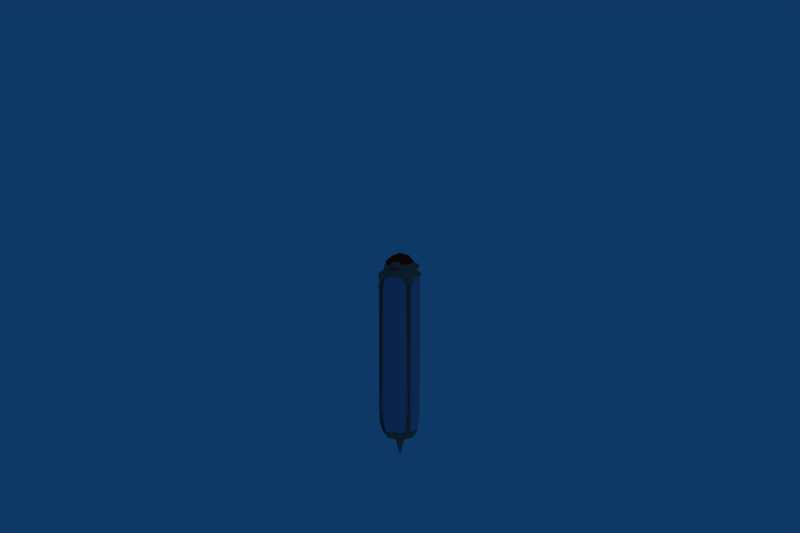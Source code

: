 # Source: bottle2.blend  (saved by Blender 2.48.1; exported with 4.5.12 LTS)
import bpy
from mathutils import Matrix  # noqa: F401  (used for matrix-valued properties, if any)

bpy.ops.wm.read_factory_settings(use_empty=True)
scene = bpy.context.scene
scene.name = 'Scene'

# ---- collections
col_collection_1 = bpy.data.collections.new('Collection 1'); scene.collection.children.link(col_collection_1)

# ---- materials (node trees are filled in below, after node groups)
mat_material_003 = bpy.data.materials.new('Material.003')
mat_material_003.alpha_threshold = 0.0
mat_material_003.diffuse_color = (0.8649, 0.8264, 0.1593, 1.0)
mat_material_003.roughness = 0.5
mat_material_003.specular_intensity = 0.1814
mat_material_003.line_color = (0.0, 0.0, 0.0, 1.0)
mat_material_005 = bpy.data.materials.new('Material.005')
mat_material_005.alpha_threshold = 0.0
mat_material_005.diffuse_color = (0.6888, 0.08428, 0.08428, 1.0)
mat_material_005.roughness = 0.5
mat_material_005.specular_intensity = 1.195
mat_material_005.line_color = (0.0, 0.0, 0.0, 1.0)
mat_material_004 = bpy.data.materials.new('Material.004')
mat_material_004.alpha_threshold = 0.0
mat_material_004.diffuse_color = (0.6954, 0.4852, 0.3839, 1.0)
mat_material_004.roughness = 0.5
mat_material_004.specular_intensity = 0.0
mat_material_004.line_color = (0.0, 0.0, 0.0, 1.0)
mat_material_001 = bpy.data.materials.new('Material.001')
mat_material_001.alpha_threshold = 0.0
mat_material_001.diffuse_color = (0.6578, 0.6196, 0.7351, 1.0)
mat_material_001.roughness = 0.5
mat_material_001.specular_intensity = 0.1814
mat_material_001.line_color = (0.0, 0.0, 0.0, 0.4459)

# ---- material node trees

# ---- world
world_world = bpy.data.worlds.new('World'); scene.world = world_world
world_world.color = (0.05656, 0.2208, 0.4)
world_world.use_sun_shadow = False
world_world.sun_shadow_jitter_overblur = 0.0
world_world.cycles.sampling_method = 'MANUAL'
world_world.cycles.sample_map_resolution = 256

# ---- cameras
cam_camera_002 = bpy.data.cameras.new('Camera.002')
cam_camera_002.passepartout_alpha = 0.2
cam_camera_002.clip_end = 100.0
cam_camera_002.lens = 35.0
cam_camera_002.ortho_scale = 7.314
cam_camera_002.show_limits = True
cam_camera_002.show_passepartout = False
cam_camera_002.show_safe_areas = True
cam_camera_002.dof.focus_distance = 0.0
cam_camera_002.dof.aperture_fstop = 128.0
cam_camera_001 = bpy.data.cameras.new('Camera.001')
cam_camera_001.passepartout_alpha = 0.2
cam_camera_001.clip_start = 12.0
cam_camera_001.clip_end = 100.0
cam_camera_001.lens = 35.0
cam_camera_001.ortho_scale = 7.314
cam_camera_001.show_limits = True
cam_camera_001.show_passepartout = False
cam_camera_001.show_safe_areas = True
cam_camera_001.dof.focus_distance = 0.0
cam_camera_001.dof.aperture_fstop = 128.0
cam_camera = bpy.data.cameras.new('Camera')
cam_camera.passepartout_alpha = 0.2
cam_camera.clip_end = 12.0
cam_camera.lens = 35.0
cam_camera.ortho_scale = 7.314
cam_camera.show_limits = True
cam_camera.show_passepartout = False
cam_camera.show_safe_areas = True
cam_camera.dof.focus_distance = 0.0
cam_camera.dof.aperture_fstop = 128.0

# ---- lights
light_spot_002 = bpy.data.lights.new('Spot.002', 'POINT')
light_spot_002.transmission_factor = 0.0
light_spot_002.cutoff_distance = 30.0
light_spot_002.use_shadow = False
light_spot_002.energy = 76.2
light_spot_002.shadow_buffer_clip_start = 1.001
light_spot_002.shadow_soft_size = 1.0
light_spot_002.shadow_maximum_resolution = 0.006
light_spot_002.use_absolute_resolution = True
light_spot_002.cycles.use_multiple_importance_sampling = False
light_spot_001 = bpy.data.lights.new('Spot.001', 'POINT')
light_spot_001.transmission_factor = 0.0
light_spot_001.cutoff_distance = 30.0
light_spot_001.use_shadow = False
light_spot_001.energy = 76.2
light_spot_001.shadow_buffer_clip_start = 1.001
light_spot_001.shadow_soft_size = 1.0
light_spot_001.shadow_maximum_resolution = 0.006
light_spot_001.use_absolute_resolution = True
light_spot_001.cycles.use_multiple_importance_sampling = False
light_spot = bpy.data.lights.new('Spot', 'POINT')
light_spot.transmission_factor = 0.0
light_spot.cutoff_distance = 30.0
light_spot.energy = 100.0
light_spot.shadow_buffer_clip_start = 1.001
light_spot.shadow_soft_size = 1.0
light_spot.shadow_maximum_resolution = 0.006
light_spot.use_absolute_resolution = True
light_spot.cycles.use_multiple_importance_sampling = False

# ---- meshes
me_cylinder_003 = bpy.data.meshes.new('Cylinder.003')
me_cylinder_003.from_pydata([(0.1936, 0.1936, -1.036), (0.2277, 0.1521, -1.036), (0.253, 0.1048, -1.036), (0.2686, 0.05342, -1.036), (0.2738, -3.811e-07, -1.036), (0.2686, -0.05342, -1.036), (0.253, -0.1048, -1.036), (0.2277, -0.1521, -1.036), (0.1936, -0.1936, -1.036), (0.1521, -0.2277, -1.036), (0.1048, -0.253, -1.036), (0.05342, -0.2686, -1.036), (-4.35e-07, -0.2738, -1.036), (-0.05342, -0.2686, -1.036), (-0.1048, -0.253, -1.036), (-0.1521, -0.2277, -1.036), (-0.1936, -0.1936, -1.036), (-0.2277, -0.1521, -1.036), (-0.253, -0.1048, -1.036), (-0.2686, -0.05342, -1.036), (-0.2738, -1.374e-07, -1.036), (-0.2686, 0.05342, -1.036), (-0.253, 0.1048, -1.036), (-0.2277, 0.1521, -1.036), (-0.1936, 0.1936, -1.036), (-0.1521, 0.2277, -1.036), (-0.1048, 0.253, -1.036), (-0.05342, 0.2686, -1.036), (9.384e-08, 0.2738, -1.036), (0.05342, 0.2686, -1.036), (0.1048, 0.253, -1.036), (0.1521, 0.2277, -1.036), (0.1936, 0.1936, 1.096), (0.2277, 0.1521, 1.096), (0.253, 0.1048, 1.096), (0.2686, 0.05342, 1.096), (0.2738, -1.017e-06, 1.096), (0.2686, -0.05342, 1.096), (0.253, -0.1048, 1.096), (0.2277, -0.1521, 1.096), (0.1936, -0.1936, 1.096), (0.1521, -0.2277, 1.096), (0.1048, -0.253, 1.096), (0.05342, -0.2686, 1.096), (-9.114e-08, -0.2738, 1.096), (-0.05342, -0.2686, 1.096), (-0.1048, -0.253, 1.096), (-0.1521, -0.2277, 1.096), (-0.1936, -0.1936, 1.096), (-0.2277, -0.1521, 1.096), (-0.253, -0.1048, 1.096), (-0.2686, -0.05342, 1.096), (-0.2738, -1.526e-06, 1.096), (-0.2686, 0.05342, 1.096), (-0.253, 0.1048, 1.096), (-0.2277, 0.1521, 1.096), (-0.1936, 0.1936, 1.096), (-0.1521, 0.2277, 1.096), (-0.1048, 0.253, 1.096), (-0.05343, 0.2686, 1.096), (-2.339e-06, 0.2738, 1.096), (0.05342, 0.2686, 1.096), (0.1048, 0.253, 1.096), (0.1521, 0.2277, 1.096), (0.1409, 0.2109, -1.188), (0.09709, 0.2344, -1.188), (0.04949, 0.2488, -1.188), (6.65e-08, 0.2537, -1.188), (-0.04949, 0.2488, -1.188), (-0.09709, 0.2344, -1.188), (-0.1409, 0.2109, -1.188), (-0.1794, 0.1794, -1.188), (-0.2109, 0.1409, -1.188), (-0.2344, 0.09709, -1.188), (-0.2488, 0.04949, -1.188), (-0.2537, -1.514e-07, -1.188), (-0.2488, -0.04949, -1.188), (-0.2344, -0.09709, -1.188), (-0.2109, -0.1409, -1.188), (-0.1794, -0.1794, -1.188), (-0.1409, -0.2109, -1.188), (-0.09709, -0.2344, -1.188), (-0.04949, -0.2488, -1.188), (-4.234e-07, -0.2537, -1.188), (0.04949, -0.2488, -1.188), (0.09709, -0.2344, -1.188), (0.1409, -0.2109, -1.188), (0.1794, -0.1794, -1.188), (0.2109, -0.1409, -1.188), (0.2344, -0.09709, -1.188), (0.2488, -0.04949, -1.188), (0.2537, -3.772e-07, -1.188), (0.2488, 0.04949, -1.188), (0.2344, 0.09709, -1.188), (0.2109, 0.1409, -1.188), (0.1794, 0.1794, -1.188), (0.115, 0.115, -1.342), (0.1352, 0.09036, -1.342), (0.1503, 0.06224, -1.342), (0.1595, 0.03173, -1.342), (0.1627, -3.613e-07, -1.342), (0.1595, -0.03173, -1.342), (0.1503, -0.06224, -1.342), (0.1352, -0.09036, -1.342), (0.115, -0.115, -1.342), (0.09036, -0.1352, -1.342), (0.06224, -0.1503, -1.342), (0.03173, -0.1595, -1.342), (-3.697e-07, -0.1627, -1.342), (-0.03173, -0.1595, -1.342), (-0.06224, -0.1503, -1.342), (-0.09036, -0.1352, -1.342), (-0.115, -0.115, -1.342), (-0.1352, -0.09036, -1.342), (-0.1503, -0.06224, -1.342), (-0.1595, -0.03173, -1.342), (-0.1627, -2.165e-07, -1.342), (-0.1595, 0.03173, -1.342), (-0.1503, 0.06224, -1.342), (-0.1352, 0.09036, -1.342), (-0.115, 0.115, -1.342), (-0.09036, 0.1352, -1.342), (-0.06224, 0.1503, -1.342), (-0.03173, 0.1595, -1.342), (-5.555e-08, 0.1627, -1.342), (0.03173, 0.1595, -1.342), (0.06224, 0.1503, -1.342), (0.09036, 0.1352, -1.342), (-2.788e-07, -3.485e-07, -1.376), (0.03012, 0.04507, -1.376), (0.02075, 0.05008, -1.376), (0.01058, 0.05317, -1.376), (-1.917e-07, 0.05421, -1.376), (-0.01058, 0.05317, -1.376), (-0.02075, 0.05008, -1.376), (-0.03012, 0.04507, -1.376), (-0.03833, 0.03833, -1.376), (-0.04507, 0.03012, -1.376), (-0.05008, 0.02074, -1.376), (-0.05317, 0.01058, -1.376), (-0.05421, -2.962e-07, -1.376), (-0.05317, -0.01058, -1.376), (-0.05008, -0.02075, -1.376), (-0.04507, -0.03012, -1.376), (-0.03833, -0.03833, -1.376), (-0.03012, -0.04507, -1.376), (-0.02075, -0.05008, -1.376), (-0.01058, -0.05317, -1.376), (-2.964e-07, -0.05421, -1.376), (0.01058, -0.05317, -1.376), (0.02074, -0.05008, -1.376), (0.03012, -0.04507, -1.376), (0.03833, -0.03833, -1.376), (0.04507, -0.03012, -1.376), (0.05008, -0.02075, -1.376), (0.05317, -0.01058, -1.376), (0.05421, -3.445e-07, -1.376), (0.05317, 0.01058, -1.376), (0.05008, 0.02074, -1.376), (0.04507, 0.03012, -1.376), (0.03833, 0.03833, -1.376), (-3.458e-07, -4.018e-07, 1.158), (0.1521, 0.2277, 1.158), (0.1048, 0.253, 1.158), (0.05342, 0.2686, 1.158), (-2.339e-06, 0.2738, 1.158), (-0.05343, 0.2686, 1.158), (-0.1048, 0.253, 1.158), (-0.1521, 0.2277, 1.158), (-0.1936, 0.1936, 1.158), (-0.2277, 0.1521, 1.158), (-0.253, 0.1048, 1.158), (-0.2686, 0.05342, 1.158), (-0.2738, -1.526e-06, 1.158), (-0.2686, -0.05342, 1.158), (-0.253, -0.1048, 1.158), (-0.2277, -0.1521, 1.158), (-0.1936, -0.1936, 1.158), (-0.1521, -0.2277, 1.158), (-0.1048, -0.253, 1.158), (-0.05342, -0.2686, 1.158), (-9.114e-08, -0.2738, 1.158), (0.05342, -0.2686, 1.158), (0.1048, -0.253, 1.158), (0.1521, -0.2277, 1.158), (0.1936, -0.1936, 1.158), (0.2277, -0.1521, 1.158), (0.253, -0.1048, 1.158), (0.2686, -0.05342, 1.158), (0.2738, -1.017e-06, 1.158), (0.2686, 0.05342, 1.158), (0.253, 0.1048, 1.158), (0.2277, 0.1521, 1.158), (0.1936, 0.1936, 1.158)], [], [(0, 32, 33, 1), (1, 33, 34, 2), (2, 34, 35, 3), (3, 35, 36, 4), (4, 36, 37, 5), (5, 37, 38, 6), (6, 38, 39, 7), (7, 39, 40, 8), (8, 40, 41, 9), (9, 41, 42, 10), (10, 42, 43, 11), (11, 43, 44, 12), (12, 44, 45, 13), (13, 45, 46, 14), (14, 46, 47, 15), (15, 47, 48, 16), (16, 48, 49, 17), (17, 49, 50, 18), (18, 50, 51, 19), (19, 51, 52, 20), (20, 52, 53, 21), (21, 53, 54, 22), (22, 54, 55, 23), (23, 55, 56, 24), (24, 56, 57, 25), (25, 57, 58, 26), (26, 58, 59, 27), (27, 59, 60, 28), (28, 60, 61, 29), (29, 61, 62, 30), (30, 62, 63, 31), (32, 0, 31, 63), (31, 0, 95, 64), (30, 31, 64, 65), (29, 30, 65, 66), (28, 29, 66, 67), (27, 28, 67, 68), (26, 27, 68, 69), (25, 26, 69, 70), (24, 25, 70, 71), (23, 24, 71, 72), (22, 23, 72, 73), (21, 22, 73, 74), (20, 21, 74, 75), (19, 20, 75, 76), (18, 19, 76, 77), (17, 18, 77, 78), (16, 17, 78, 79), (15, 16, 79, 80), (14, 15, 80, 81), (13, 14, 81, 82), (12, 13, 82, 83), (11, 12, 83, 84), (10, 11, 84, 85), (9, 10, 85, 86), (8, 9, 86, 87), (7, 8, 87, 88), (6, 7, 88, 89), (5, 6, 89, 90), (4, 5, 90, 91), (3, 4, 91, 92), (2, 3, 92, 93), (1, 2, 93, 94), (0, 1, 94, 95), (95, 94, 97, 96), (94, 93, 98, 97), (93, 92, 99, 98), (92, 91, 100, 99), (91, 90, 101, 100), (90, 89, 102, 101), (89, 88, 103, 102), (88, 87, 104, 103), (87, 86, 105, 104), (86, 85, 106, 105), (85, 84, 107, 106), (84, 83, 108, 107), (83, 82, 109, 108), (82, 81, 110, 109), (81, 80, 111, 110), (80, 79, 112, 111), (79, 78, 113, 112), (78, 77, 114, 113), (77, 76, 115, 114), (76, 75, 116, 115), (75, 74, 117, 116), (74, 73, 118, 117), (73, 72, 119, 118), (72, 71, 120, 119), (71, 70, 121, 120), (70, 69, 122, 121), (69, 68, 123, 122), (68, 67, 124, 123), (67, 66, 125, 124), (66, 65, 126, 125), (65, 64, 127, 126), (64, 95, 96, 127), (127, 96, 160, 129), (126, 127, 129, 130), (125, 126, 130, 131), (124, 125, 131, 132), (123, 124, 132, 133), (122, 123, 133, 134), (121, 122, 134, 135), (120, 121, 135, 136), (119, 120, 136, 137), (118, 119, 137, 138), (117, 118, 138, 139), (116, 117, 139, 140), (115, 116, 140, 141), (114, 115, 141, 142), (113, 114, 142, 143), (112, 113, 143, 144), (111, 112, 144, 145), (110, 111, 145, 146), (109, 110, 146, 147), (108, 109, 147, 148), (107, 108, 148, 149), (106, 107, 149, 150), (105, 106, 150, 151), (104, 105, 151, 152), (103, 104, 152, 153), (102, 103, 153, 154), (101, 102, 154, 155), (100, 101, 155, 156), (99, 100, 156, 157), (98, 99, 157, 158), (97, 98, 158, 159), (96, 97, 159, 160), (128, 160, 159), (128, 159, 158), (128, 158, 157), (128, 157, 156), (128, 156, 155), (128, 155, 154), (128, 154, 153), (128, 153, 152), (128, 152, 151), (128, 151, 150), (128, 150, 149), (128, 149, 148), (128, 148, 147), (128, 147, 146), (128, 146, 145), (128, 145, 144), (128, 144, 143), (128, 143, 142), (128, 142, 141), (128, 141, 140), (128, 140, 139), (128, 139, 138), (128, 138, 137), (128, 137, 136), (128, 136, 135), (128, 135, 134), (128, 134, 133), (128, 133, 132), (128, 132, 131), (128, 131, 130), (128, 130, 129), (129, 160, 128), (32, 63, 162, 193), (63, 62, 163, 162), (62, 61, 164, 163), (61, 60, 165, 164), (60, 59, 166, 165), (59, 58, 167, 166), (58, 57, 168, 167), (57, 56, 169, 168), (56, 55, 170, 169), (55, 54, 171, 170), (54, 53, 172, 171), (53, 52, 173, 172), (52, 51, 174, 173), (51, 50, 175, 174), (50, 49, 176, 175), (49, 48, 177, 176), (48, 47, 178, 177), (47, 46, 179, 178), (46, 45, 180, 179), (45, 44, 181, 180), (44, 43, 182, 181), (43, 42, 183, 182), (42, 41, 184, 183), (41, 40, 185, 184), (40, 39, 186, 185), (39, 38, 187, 186), (38, 37, 188, 187), (37, 36, 189, 188), (36, 35, 190, 189), (35, 34, 191, 190), (34, 33, 192, 191), (33, 32, 193, 192), (161, 192, 193), (161, 191, 192), (161, 190, 191), (161, 189, 190), (161, 188, 189), (161, 187, 188), (161, 186, 187), (161, 185, 186), (161, 184, 185), (161, 183, 184), (161, 182, 183), (161, 181, 182), (161, 180, 181), (161, 179, 180), (161, 178, 179), (161, 177, 178), (161, 176, 177), (161, 175, 176), (161, 174, 175), (161, 173, 174), (161, 172, 173), (161, 171, 172), (161, 170, 171), (161, 169, 170), (161, 168, 169), (161, 167, 168), (161, 166, 167), (161, 165, 166), (161, 164, 165), (161, 163, 164), (161, 162, 163), (161, 193, 162)])
me_cylinder_003.materials.append(mat_material_003)
me_cylinder_003.use_remesh_preserve_volume = False
me_cylinder_003.use_remesh_preserve_attributes = False
me_cylinder_003.use_mirror_vertex_groups = False
me_cylinder_003.update()
me_sphere_001 = bpy.data.meshes.new('Sphere.001')
me_sphere_001.from_pydata([(0.1767, -0.1284, 0.1325), (-0.06748, -0.2077, 0.1325), (-0.2184, 0.0, 0.1325), (-0.06748, 0.2077, 0.1325), (0.1767, 0.1284, 0.1325), (0.06913, -0.2128, 0.2966), (-0.181, -0.1315, 0.2966), (-0.181, 0.1315, 0.2966), (0.06913, 0.2128, 0.2966), (0.2237, 0.0, 0.2966), (0.0, 0.0, 0.4349), (0.06418, -0.1975, 0.1293), (0.2077, 0.0, 0.1293), (-0.168, -0.1221, 0.1293), (-0.168, 0.1221, 0.1293), (0.06418, 0.1975, 0.1293), (0.2163, 0.07028, 0.1841), (0.2163, -0.07028, 0.1841), (0.1337, -0.184, 0.1841), (0.0, -0.2274, 0.1841), (-0.1337, -0.184, 0.1841), (-0.2163, -0.07028, 0.1841), (-0.2163, 0.07028, 0.1841), (-0.1337, 0.184, 0.1841), (0.0, 0.2274, 0.1841), (0.1337, 0.184, 0.1841), (0.1721, -0.1251, 0.3162), (-0.06575, -0.2023, 0.3162), (-0.2128, 0.0, 0.3162), (-0.06575, 0.2023, 0.3162), (0.1721, 0.1251, 0.3162), (0.1315, 0.0, 0.3975), (0.04063, -0.1251, 0.3975), (-0.1064, -0.07729, 0.3975), (-0.1064, 0.07729, 0.3975), (0.04063, 0.1251, 0.3975)], [], [(17, 0, 12), (12, 16, 17), (9, 17, 16), (16, 12, 4), (19, 1, 11), (11, 18, 19), (5, 19, 18), (11, 0, 18), (21, 2, 13), (13, 20, 21), (6, 21, 20), (20, 13, 1), (23, 3, 14), (14, 22, 23), (7, 23, 22), (22, 14, 2), (25, 4, 15), (15, 24, 25), (8, 25, 24), (24, 15, 3), (26, 17, 9), (17, 26, 18), (5, 18, 26), (18, 0, 17), (27, 19, 5), (19, 27, 20), (6, 20, 27), (20, 1, 19), (28, 21, 6), (21, 28, 22), (7, 22, 28), (22, 2, 21), (29, 23, 7), (23, 29, 24), (8, 24, 29), (24, 3, 23), (30, 25, 8), (25, 30, 16), (9, 16, 30), (16, 4, 25), (32, 5, 26), (26, 31, 32), (10, 32, 31), (31, 26, 9), (33, 6, 27), (27, 32, 33), (10, 33, 32), (32, 27, 5), (34, 7, 28), (28, 33, 34), (10, 34, 33), (33, 28, 6), (35, 8, 29), (29, 34, 35), (10, 35, 34), (34, 29, 7), (31, 9, 30), (30, 35, 31), (10, 31, 35), (35, 30, 8)])
me_sphere_001.polygons.foreach_set('use_smooth', [True] * 60)
me_sphere_001.materials.append(mat_material_005)
me_sphere_001.use_remesh_preserve_volume = False
me_sphere_001.use_remesh_preserve_attributes = False
me_sphere_001.use_mirror_vertex_groups = False
me_sphere_001.update()
me_cylinder_002 = bpy.data.meshes.new('Cylinder.002')
me_cylinder_002.from_pydata([(0.3065, 0.1304, 0.05719), (0.3255, 0.06875, 0.06804), (0.3319, 0.004006, 0.06804), (0.3255, -0.06074, 0.06804), (0.3066, -0.123, 0.05719), (0.2763, -0.1757, 0.01159), (0.239, -0.235, 0.01159), (0.1797, -0.2723, 0.01159), (0.127, -0.3026, 0.05719), (0.06474, -0.3215, 0.06804), (-4.238e-07, -0.3279, 0.06804), (-0.06474, -0.3215, 0.06804), (-0.1264, -0.3027, 0.05719), (-0.306, -0.1231, 0.05719), (-0.3255, -0.06074, 0.06804), (-0.3319, 0.004006, 0.06804), (-0.3255, 0.06875, 0.06804), (-0.306, 0.1303, 0.05719), (-0.1264, 0.3099, 0.05719), (-0.06474, 0.3295, 0.06804), (2.077e-07, 0.3359, 0.06804), (0.06474, 0.3295, 0.06804), (0.1269, 0.31, 0.05719), (0.2346, 0.238, 0.1045), (0.2759, 0.1877, 0.1045), (0.3065, 0.1304, 0.1045), (0.3255, 0.06875, 0.1045), (0.3319, 0.004005, 0.1045), (0.3255, -0.06074, 0.1045), (0.3066, -0.123, 0.1045), (0.2759, -0.1804, 0.1045), (0.2347, -0.2307, 0.1045), (0.1844, -0.2719, 0.1045), (0.127, -0.3026, 0.1045), (0.06474, -0.3215, 0.1045), (-6.519e-09, -0.3279, 0.1045), (-0.06474, -0.3215, 0.1045), (-0.1264, -0.3027, 0.1045), (-0.1837, -0.272, 0.1045), (-0.2753, -0.1804, 0.1045), (-0.306, -0.1231, 0.1045), (-0.3255, -0.06074, 0.1045), (-0.3319, 0.004005, 0.1045), (-0.3255, 0.06875, 0.1045), (-0.306, 0.1303, 0.1045), (-0.2753, 0.1877, 0.1045), (-0.2341, 0.238, 0.1045), (-0.1838, 0.2792, 0.1045), (-0.1264, 0.3099, 0.1045), (-0.06475, 0.3295, 0.1045), (-2.741e-06, 0.3359, 0.1045), (0.06474, 0.3295, 0.1045), (0.1269, 0.31, 0.1045), (0.1843, 0.2793, 0.1045), (0.1438, 0.2192, 0.1605), (0.09906, 0.2432, 0.1605), (0.0505, 0.2579, 0.1605), (-2.298e-06, 0.2629, 0.1605), (-0.0505, 0.2579, 0.1605), (-0.09906, 0.2432, 0.1605), (-0.1438, 0.2192, 0.1605), (-0.183, 0.187, 0.1605), (-0.2152, 0.1478, 0.1605), (-0.2391, 0.1031, 0.1605), (-0.2539, 0.0545, 0.1605), (-0.2589, 0.004005, 0.1605), (-0.2539, -0.04649, 0.1605), (-0.2391, -0.09505, 0.1605), (-0.2152, -0.1398, 0.1605), (-0.183, -0.179, 0.1605), (-0.1438, -0.2112, 0.1605), (-0.09906, -0.2351, 0.1605), (-0.0505, -0.2499, 0.1605), (-1.732e-07, -0.2548, 0.1605), (0.0505, -0.2499, 0.1605), (0.09906, -0.2351, 0.1605), (0.1438, -0.2112, 0.1605), (0.183, -0.179, 0.1605), (0.2152, -0.1398, 0.1605), (0.2391, -0.09505, 0.1605), (0.2539, -0.04649, 0.1605), (0.2589, 0.004005, 0.1605), (0.2539, 0.0545, 0.1605), (0.2391, 0.1031, 0.1605), (0.2152, 0.1478, 0.1605), (0.183, 0.187, 0.1605), (0.1646, 0.1686, 0.1989), (0.1936, 0.1334, 0.1989), (0.2151, 0.0931, 0.1989), (0.29, 0.06168, 0.2037), (0.2956, 0.004005, 0.2037), (0.29, -0.05367, 0.2037), (0.2151, -0.08509, 0.1989), (0.1936, -0.1253, 0.1989), (0.1646, -0.1606, 0.1989), (0.1293, -0.1896, 0.1989), (0.08909, -0.2111, 0.1989), (0.05768, -0.286, 0.2037), (-1.015e-07, -0.2916, 0.2037), (-0.05768, -0.286, 0.2037), (-0.0891, -0.2111, 0.1989), (-0.1293, -0.1896, 0.1989), (-0.1646, -0.1606, 0.1989), (-0.1936, -0.1253, 0.1989), (-0.2151, -0.08509, 0.1989), (-0.29, -0.05367, 0.2037), (-0.2956, 0.004005, 0.2037), (-0.29, 0.06168, 0.2037), (-0.2151, 0.0931, 0.1989), (-0.1936, 0.1334, 0.1989), (-0.1646, 0.1686, 0.1989), (-0.1293, 0.1976, 0.1989), (-0.0891, 0.2191, 0.1989), (-0.05768, 0.294, 0.2037), (-2.508e-06, 0.2996, 0.2037), (0.05767, 0.294, 0.2037), (0.08909, 0.2191, 0.1989), (0.1293, 0.1976, 0.1989), (0.1318, 0.2013, 0.2263), (0.09079, 0.2232, 0.2263), (0.05877, 0.2995, 0.2366), (-2.583e-06, 0.3053, 0.2366), (-0.05878, 0.2995, 0.2366), (-0.09079, 0.2232, 0.2263), (-0.1318, 0.2013, 0.2263), (-0.1678, 0.1718, 0.2263), (-0.1973, 0.1358, 0.2263), (-0.2192, 0.09479, 0.2263), (-0.2955, 0.06278, 0.2366), (-0.3013, 0.004005, 0.2366), (-0.2955, -0.05477, 0.2366), (-0.2192, -0.08678, 0.2263), (-0.1973, -0.1278, 0.2263), (-0.1678, -0.1638, 0.2263), (-0.1318, -0.1933, 0.2263), (-0.09079, -0.2152, 0.2263), (-0.05877, -0.2915, 0.2366), (-9.779e-08, -0.2973, 0.2366), (0.05877, -0.2915, 0.2366), (0.09079, -0.2152, 0.2263), (0.1318, -0.1933, 0.2263), (0.1678, -0.1638, 0.2263), (0.1973, -0.1278, 0.2263), (0.2192, -0.08678, 0.2263), (0.2955, -0.05477, 0.2366), (0.3013, 0.004005, 0.2366), (0.2955, 0.06278, 0.2366), (0.2192, 0.09479, 0.2263), (0.1973, 0.1358, 0.2263), (0.1678, 0.1718, 0.2263), (0.25, -0.2063, -0.1255), (0.2347, -0.2307, -0.1255), (0.2103, -0.246, -0.1255), (0.2329, -0.2289, -1.995), (0.2391, -0.219, -1.995), (0.223, -0.2351, -1.995), (0.2252, -0.2212, -2.188), (0.2406, -0.1969, -2.188), (0.2009, -0.2366, -2.188), (0.1969, -0.1929, -2.318), (0.2123, -0.1685, -2.318), (0.1726, -0.2082, -2.318), (0.1627, -0.119, -2.411), (0.1474, -0.1434, -2.411), (0.123, -0.1587, -2.411), (0.05586, -0.02586, -2.463), (0.0458, -0.04184, -2.463), (0.02982, -0.0519, -2.463), (0.006311, -0.00253, -2.677), (0.01363, 0.003358, -2.677), (0.03483, 0.03883, 0.3566), (0.04095, 0.03137, 0.3566), (0.0455, 0.02285, 0.3566), (0.04831, 0.01361, 0.3566), (0.04925, 0.004005, 0.3566), (0.04831, -0.005604, 0.3566), (0.0455, -0.01484, 0.3566), (0.04095, -0.02336, 0.3566), (0.03483, -0.03082, 0.3566), (0.02736, -0.03695, 0.3566), (0.01885, -0.0415, 0.3566), (0.009608, -0.0443, 0.3566), (-6.353e-07, -0.04525, 0.3566), (-0.00961, -0.0443, 0.3566), (-0.01885, -0.0415, 0.3566), (-0.02736, -0.03695, 0.3566), (-0.03483, -0.03082, 0.3566), (-0.04095, -0.02336, 0.3566), (-0.04551, -0.01484, 0.3566), (-0.04831, -0.005604, 0.3566), (-0.04926, 0.004005, 0.3566), (-0.04831, 0.01361, 0.3566), (-0.04551, 0.02285, 0.3566), (-0.04095, 0.03137, 0.3566), (-0.03483, 0.03883, 0.3566), (-0.02737, 0.04496, 0.3566), (-0.01885, 0.04951, 0.3566), (-0.00961, 0.05231, 0.3566), (-1.044e-06, 0.05326, 0.3566), (0.009608, 0.05231, 0.3566), (0.01885, 0.04951, 0.3566), (0.02736, 0.04496, 0.3566), (-7.279e-07, 0.004005, 0.3665), (0.006676, 0.014, 0.3665), (0.004598, 0.01511, 0.3665), (0.002344, 0.01579, 0.3665), (-8.159e-07, 0.01602, 0.3665), (-0.002345, 0.01579, 0.3665), (-0.0046, 0.01511, 0.3665), (-0.006677, 0.014, 0.3665), (-0.008498, 0.0125, 0.3665), (-0.009993, 0.01068, 0.3665), (-0.0111, 0.008604, 0.3665), (-0.01179, 0.00635, 0.3665), (-0.01202, 0.004005, 0.3665), (-0.01179, 0.001661, 0.3665), (-0.0111, -0.0005933, 0.3665), (-0.009993, -0.002671, 0.3665), (-0.008498, -0.004492, 0.3665), (-0.006677, -0.005986, 0.3665), (-0.004599, -0.007097, 0.3665), (-0.002345, -0.007781, 0.3665), (-7.162e-07, -0.008012, 0.3665), (0.002344, -0.007781, 0.3665), (0.004598, -0.007097, 0.3665), (0.006676, -0.005986, 0.3665), (0.008497, -0.004492, 0.3665), (0.009991, -0.002671, 0.3665), (0.0111, -0.0005933, 0.3665), (0.01179, 0.001661, 0.3665), (0.01202, 0.004005, 0.3665), (0.01179, 0.00635, 0.3665), (0.0111, 0.008604, 0.3665), (0.009991, 0.01068, 0.3665), (0.008497, 0.0125, 0.3665), (-0.003174, -0.0005449, -2.677), (-0.05461, -0.02594, -2.463), (-0.04455, -0.04192, -2.463), (-0.02857, -0.05198, -2.463), (-0.1614, -0.1191, -2.411), (-0.1461, -0.1435, -2.411), (-0.1217, -0.1588, -2.411), (-0.211, -0.1687, -2.318), (-0.1713, -0.2084, -2.318), (-0.1956, -0.193, -2.318), (-0.2393, -0.197, -2.188), (-0.1996, -0.2367, -2.188), (-0.2239, -0.2213, -2.188), (-0.2378, -0.2191, -1.995), (-0.2217, -0.2352, -1.995), (-0.2316, -0.229, -1.995), (-0.2487, -0.2064, -0.1255), (-0.2334, -0.2308, -0.1255), (-0.209, -0.2461, -0.1255), (-0.2341, -0.2307, 0.1045), (-0.275, -0.1758, 0.01159), (-0.2377, -0.2351, 0.01159), (-0.1784, -0.2724, 0.01159), (-0.2751, 0.1823, 0.01159), (-0.2378, 0.2416, 0.01159), (-0.1786, 0.2789, 0.01159), (-0.2488, 0.2129, -0.1255), (-0.2335, 0.2372, -0.1255), (-0.2091, 0.2526, -0.1255), (-0.2317, 0.2355, -1.995), (-0.2379, 0.2256, -1.995), (-0.2219, 0.2417, -1.995), (-0.2241, 0.2278, -2.188), (-0.2394, 0.2035, -2.188), (-0.1997, 0.2432, -2.188), (-0.1957, 0.1995, -2.318), (-0.2111, 0.1751, -2.318), (-0.1714, 0.2148, -2.318), (-0.1615, 0.1256, -2.411), (-0.1462, 0.15, -2.411), (-0.1218, 0.1653, -2.411), (-0.05469, 0.03245, -2.463), (-0.04463, 0.04843, -2.463), (-0.02865, 0.0585, -2.463), (-0.005277, 0.008939, -2.677), (0.0006119, 0.01632, -2.677), (0.004219, 0.006964, -2.677), (0.05578, 0.03253, -2.463), (0.04572, 0.04851, -2.463), (0.02974, 0.05858, -2.463), (0.1626, 0.1257, -2.411), (0.1472, 0.1501, -2.411), (0.1229, 0.1654, -2.411), (0.2121, 0.1753, -2.318), (0.1724, 0.215, -2.318), (0.1968, 0.1996, -2.318), (0.2404, 0.2036, -2.188), (0.2007, 0.2433, -2.188), (0.2251, 0.2279, -2.188), (0.2389, 0.2257, -1.995), (0.2229, 0.2418, -1.995), (0.2327, 0.2356, -1.995), (0.2499, 0.213, -0.1255), (0.2345, 0.2374, -0.1255), (0.2102, 0.2527, -0.1255), (0.2761, 0.1824, 0.01159), (0.2388, 0.2417, 0.01159), (0.1796, 0.279, 0.01159), (0.2081, 0.003385, -2.411), (0.06447, 0.003354, -2.463), (-0.2069, 0.00321, -2.411), (-0.0633, 0.00324, -2.463), (-0.01274, 0.002985, -2.677), (0.0005275, 0.06718, -2.463), (0.0004974, 0.2108, -2.411), (0.0004844, -0.01006, -2.677), (0.0006422, -0.06059, -2.463), (0.0006724, -0.2042, -2.411), (0.2792, 0.003415, -2.315), (-0.2781, 0.00318, -2.315), (0.0004674, 0.282, -2.315), (0.0007024, -0.2754, -2.315), (0.1679, -0.1639, -2.318), (0.1809, -0.1431, -2.318), (0.1471, -0.1769, -2.318), (-0.1797, -0.1432, -2.318), (-0.1666, -0.164, -2.318), (-0.1458, -0.1771, -2.318), (-0.1667, 0.1705, -2.318), (-0.1798, 0.1497, -2.318), (-0.1459, 0.1835, -2.318), (0.1808, 0.1498, -2.318), (0.1678, 0.1706, -2.318), (0.147, 0.1836, -2.318), (0.0004848, 0.2407, -2.316), (0.238, 0.003397, -2.316), (0.000685, -0.2341, -2.316), (-0.2369, 0.003197, -2.316), (0.2555, -0.2515, -0.09301), (0.2509, -0.2469, -0.2225), (0.249, -0.2449, -1.989), (0.2408, -0.2368, -2.171), (0.2105, -0.2065, -2.293), (-0.2092, -0.2066, -2.293), (-0.2395, -0.2369, -2.171), (-0.2477, -0.2451, -1.989), (-0.2496, -0.247, -0.2225), (-0.2542, -0.2516, -0.09301), (-0.2543, 0.258, -0.09301), (-0.2497, 0.2534, -0.2225), (-0.2478, 0.2515, -1.989), (-0.2396, 0.2434, -2.171), (-0.2093, 0.2131, -2.293), (0.2104, 0.2132, -2.293), (0.2406, 0.2435, -2.171), (0.2488, 0.2517, -1.989), (0.2507, 0.2536, -0.2225), (0.2553, 0.2582, -0.09301)], [], [(0, 25, 26, 1), (1, 26, 27, 2), (2, 27, 28, 3), (3, 28, 29, 4), (4, 29, 30, 5), (5, 30, 31, 6), (6, 31, 32, 7), (7, 32, 33, 8), (8, 33, 34, 9), (9, 34, 35, 10), (10, 35, 36, 11), (11, 36, 37, 12), (13, 40, 41, 14), (14, 41, 42, 15), (15, 42, 43, 16), (16, 43, 44, 17), (18, 48, 49, 19), (19, 49, 50, 20), (20, 50, 51, 21), (21, 51, 52, 22), (23, 53, 54, 85), (53, 52, 55, 54), (52, 51, 56, 55), (51, 50, 57, 56), (50, 49, 58, 57), (49, 48, 59, 58), (48, 47, 60, 59), (47, 46, 61, 60), (46, 45, 62, 61), (45, 44, 63, 62), (44, 43, 64, 63), (43, 42, 65, 64), (42, 41, 66, 65), (41, 40, 67, 66), (40, 39, 68, 67), (39, 254, 69, 68), (254, 38, 70, 69), (38, 37, 71, 70), (37, 36, 72, 71), (36, 35, 73, 72), (35, 34, 74, 73), (34, 33, 75, 74), (33, 32, 76, 75), (32, 31, 77, 76), (31, 30, 78, 77), (30, 29, 79, 78), (29, 28, 80, 79), (28, 27, 81, 80), (27, 26, 82, 81), (26, 25, 83, 82), (25, 24, 84, 83), (24, 23, 85, 84), (84, 85, 86, 87), (83, 84, 87, 88), (82, 83, 88, 89), (81, 82, 89, 90), (80, 81, 90, 91), (79, 80, 91, 92), (78, 79, 92, 93), (77, 78, 93, 94), (76, 77, 94, 95), (75, 76, 95, 96), (74, 75, 96, 97), (73, 74, 97, 98), (72, 73, 98, 99), (71, 72, 99, 100), (70, 71, 100, 101), (69, 70, 101, 102), (68, 69, 102, 103), (67, 68, 103, 104), (66, 67, 104, 105), (65, 66, 105, 106), (64, 65, 106, 107), (63, 64, 107, 108), (62, 63, 108, 109), (61, 62, 109, 110), (60, 61, 110, 111), (59, 60, 111, 112), (58, 59, 112, 113), (57, 58, 113, 114), (56, 57, 114, 115), (55, 56, 115, 116), (54, 55, 116, 117), (85, 54, 117, 86), (86, 117, 118, 149), (117, 116, 119, 118), (116, 115, 120, 119), (115, 114, 121, 120), (114, 113, 122, 121), (113, 112, 123, 122), (112, 111, 124, 123), (111, 110, 125, 124), (110, 109, 126, 125), (109, 108, 127, 126), (108, 107, 128, 127), (107, 106, 129, 128), (106, 105, 130, 129), (105, 104, 131, 130), (104, 103, 132, 131), (103, 102, 133, 132), (102, 101, 134, 133), (101, 100, 135, 134), (100, 99, 136, 135), (99, 98, 137, 136), (98, 97, 138, 137), (97, 96, 139, 138), (96, 95, 140, 139), (95, 94, 141, 140), (94, 93, 142, 141), (93, 92, 143, 142), (92, 91, 144, 143), (91, 90, 145, 144), (90, 89, 146, 145), (89, 88, 147, 146), (88, 87, 148, 147), (87, 86, 149, 148), (5, 6, 151, 150), (6, 7, 152, 151), (150, 151, 153, 154), (151, 152, 155, 153), (154, 153, 156, 157), (153, 155, 158, 156), (157, 156, 159, 160), (156, 158, 161, 159), (160, 159, 163, 162), (159, 161, 164, 163), (162, 163, 166, 165), (163, 164, 167, 166), (165, 166, 168, 169), (166, 167, 310, 168), (148, 149, 170, 171), (147, 148, 171, 172), (146, 147, 172, 173), (145, 146, 173, 174), (144, 145, 174, 175), (143, 144, 175, 176), (142, 143, 176, 177), (141, 142, 177, 178), (140, 141, 178, 179), (139, 140, 179, 180), (138, 139, 180, 181), (137, 138, 181, 182), (136, 137, 182, 183), (135, 136, 183, 184), (134, 135, 184, 185), (133, 134, 185, 186), (132, 133, 186, 187), (131, 132, 187, 188), (130, 131, 188, 189), (129, 130, 189, 190), (128, 129, 190, 191), (127, 128, 191, 192), (126, 127, 192, 193), (125, 126, 193, 194), (124, 125, 194, 195), (123, 124, 195, 196), (122, 123, 196, 197), (121, 122, 197, 198), (120, 121, 198, 199), (119, 120, 199, 200), (118, 119, 200, 201), (149, 118, 201, 170), (170, 201, 203, 234), (201, 200, 204, 203), (200, 199, 205, 204), (199, 198, 206, 205), (198, 197, 207, 206), (197, 196, 208, 207), (196, 195, 209, 208), (195, 194, 210, 209), (194, 193, 211, 210), (193, 192, 212, 211), (192, 191, 213, 212), (191, 190, 214, 213), (190, 189, 215, 214), (189, 188, 216, 215), (188, 187, 217, 216), (187, 186, 218, 217), (186, 185, 219, 218), (185, 184, 220, 219), (184, 183, 221, 220), (183, 182, 222, 221), (182, 181, 223, 222), (181, 180, 224, 223), (180, 179, 225, 224), (179, 178, 226, 225), (178, 177, 227, 226), (177, 176, 228, 227), (176, 175, 229, 228), (175, 174, 230, 229), (174, 173, 231, 230), (173, 172, 232, 231), (172, 171, 233, 232), (171, 170, 234, 233), (202, 233, 234), (202, 232, 233), (202, 231, 232), (202, 230, 231), (202, 229, 230), (202, 228, 229), (202, 227, 228), (202, 226, 227), (202, 225, 226), (202, 224, 225), (202, 223, 224), (202, 222, 223), (202, 221, 222), (202, 220, 221), (202, 219, 220), (202, 218, 219), (202, 217, 218), (202, 216, 217), (202, 215, 216), (202, 214, 215), (202, 213, 214), (202, 212, 213), (202, 211, 212), (202, 210, 211), (202, 209, 210), (202, 208, 209), (202, 207, 208), (202, 206, 207), (202, 205, 206), (202, 204, 205), (202, 203, 204), (202, 234, 203), (237, 236, 307, 235), (238, 237, 235, 310), (240, 239, 236, 237), (241, 240, 237, 238), (244, 242, 239, 240), (243, 244, 240, 241), (247, 245, 242, 244), (246, 247, 244, 243), (250, 248, 245, 247), (249, 250, 247, 246), (252, 251, 248, 250), (253, 252, 250, 249), (256, 255, 251, 252), (257, 256, 252, 253), (255, 39, 40, 13), (256, 254, 39, 255), (257, 38, 254, 256), (12, 37, 38, 257), (17, 44, 45, 258), (258, 45, 46, 259), (259, 46, 47, 260), (260, 47, 48, 18), (258, 259, 262, 261), (259, 260, 263, 262), (261, 262, 264, 265), (262, 263, 266, 264), (265, 264, 267, 268), (264, 266, 269, 267), (268, 267, 270, 271), (267, 269, 272, 270), (271, 270, 274, 273), (270, 272, 275, 274), (273, 274, 277, 276), (274, 275, 278, 277), (276, 277, 279, 307), (277, 278, 280, 279), (283, 282, 169, 281), (284, 283, 281, 280), (286, 285, 282, 283), (287, 286, 283, 284), (290, 288, 285, 286), (289, 290, 286, 287), (293, 291, 288, 290), (292, 293, 290, 289), (296, 294, 291, 293), (295, 296, 293, 292), (298, 297, 294, 296), (299, 298, 296, 295), (301, 300, 297, 298), (302, 301, 298, 299), (25, 0, 300, 24), (301, 23, 24, 300), (302, 53, 23, 301), (22, 52, 53, 302), (168, 310, 235), (168, 281, 169), (168, 235, 279, 281), (279, 280, 281), (235, 307, 279), (169, 282, 304), (165, 169, 304), (282, 285, 303, 304), (162, 165, 304, 303), (167, 311, 310), (238, 310, 311), (164, 312, 311, 167), (238, 311, 312, 241), (236, 306, 307), (276, 307, 306), (236, 239, 305, 306), (273, 276, 306, 305), (275, 309, 308, 278), (284, 308, 309, 287), (280, 308, 284), (278, 308, 280), (272, 315, 309, 275), (287, 309, 315, 289), (285, 288, 313, 303), (160, 162, 303, 313), (161, 316, 312, 164), (241, 312, 316, 243), (239, 242, 314, 305), (271, 273, 305, 314), (159, 160, 318, 317), (161, 159, 317, 319), (244, 242, 320, 321), (243, 244, 321, 322), (270, 271, 324, 323), (272, 270, 323, 325), (290, 288, 326, 327), (289, 290, 327, 328), (315, 272, 325, 329), (289, 315, 329, 328), (313, 288, 326, 330), (160, 313, 330, 318), (316, 161, 319, 331), (243, 316, 331, 322), (314, 242, 320, 332), (271, 314, 332, 324), (6, 151, 334, 333), (151, 153, 335, 334), (153, 156, 336, 335), (156, 159, 337, 336), (244, 247, 339, 338), (247, 250, 340, 339), (250, 252, 341, 340), (252, 256, 342, 341), (259, 262, 344, 343), (262, 264, 345, 344), (264, 267, 346, 345), (267, 270, 347, 346), (290, 293, 349, 348), (293, 296, 350, 349), (296, 298, 351, 350), (298, 301, 352, 351)])
me_cylinder_002.materials.append(mat_material_004)
me_cylinder_002.use_remesh_preserve_volume = False
me_cylinder_002.use_remesh_preserve_attributes = False
me_cylinder_002.use_mirror_vertex_groups = False
me_cylinder_002.update()
me_cylinder = bpy.data.meshes.new('Cylinder')
me_cylinder.from_pydata([(0.2197, 0.2197, -1.084), (0.2583, 0.1726, -1.084), (0.287, 0.1189, -1.084), (0.3047, 0.06061, -1.084), (0.3107, -3.618e-07, -1.084), (0.3047, -0.06062, -1.084), (0.287, -0.1189, -1.084), (0.2583, -0.1726, -1.084), (0.2197, -0.2197, -1.084), (0.1726, -0.2583, -1.084), (0.1189, -0.2871, -1.084), (0.06061, -0.3047, -1.084), (-4.316e-07, -0.3107, -1.084), (-0.06062, -0.3047, -1.084), (-0.1189, -0.2871, -1.084), (-0.1726, -0.2583, -1.084), (-0.2197, -0.2197, -1.084), (-0.2583, -0.1726, -1.084), (-0.2871, -0.1189, -1.084), (-0.3047, -0.06061, -1.084), (-0.3107, -8.526e-08, -1.084), (-0.3047, 0.06061, -1.084), (-0.2871, 0.1189, -1.084), (-0.2583, 0.1726, -1.084), (-0.2197, 0.2197, -1.084), (-0.1726, 0.2583, -1.084), (-0.1189, 0.287, -1.084), (-0.06061, 0.3047, -1.084), (1.684e-07, 0.3107, -1.084), (0.06061, 0.3047, -1.084), (0.1189, 0.287, -1.084), (0.1726, 0.2583, -1.084), (0.2197, 0.2197, 1.084), (0.2583, 0.1726, 1.084), (0.287, 0.1189, 1.084), (0.3047, 0.06061, 1.084), (0.3107, -1.083e-06, 1.084), (0.3047, -0.06062, 1.084), (0.287, -0.1189, 1.084), (0.2583, -0.1726, 1.084), (0.2197, -0.2197, 1.084), (0.1726, -0.2583, 1.084), (0.1189, -0.2871, 1.084), (0.06061, -0.3047, 1.084), (-4.149e-08, -0.3107, 1.084), (-0.06061, -0.3047, 1.084), (-0.1189, -0.2871, 1.084), (-0.1726, -0.2583, 1.084), (-0.2197, -0.2197, 1.084), (-0.2583, -0.1726, 1.084), (-0.287, -0.1189, 1.084), (-0.3047, -0.06062, 1.084), (-0.3107, -1.661e-06, 1.084), (-0.3047, 0.06061, 1.084), (-0.2871, 0.1189, 1.084), (-0.2583, 0.1726, 1.084), (-0.2197, 0.2197, 1.084), (-0.1726, 0.2583, 1.084), (-0.1189, 0.287, 1.084), (-0.06062, 0.3047, 1.084), (-2.592e-06, 0.3107, 1.084), (0.06061, 0.3047, 1.084), (0.1189, 0.2871, 1.084), (0.1726, 0.2583, 1.084), (0.1599, 0.2393, -1.232), (0.1102, 0.2659, -1.232), (0.05616, 0.2823, -1.232), (1.374e-07, 0.2878, -1.232), (-0.05616, 0.2823, -1.232), (-0.1102, 0.2659, -1.232), (-0.1599, 0.2393, -1.232), (-0.2035, 0.2035, -1.232), (-0.2393, 0.1599, -1.232), (-0.2659, 0.1102, -1.232), (-0.2823, 0.05616, -1.232), (-0.2878, -1.011e-07, -1.232), (-0.2823, -0.05616, -1.232), (-0.2659, -0.1102, -1.232), (-0.2393, -0.1599, -1.232), (-0.2035, -0.2035, -1.232), (-0.1599, -0.2393, -1.232), (-0.1102, -0.2659, -1.232), (-0.05616, -0.2823, -1.232), (-4.185e-07, -0.2878, -1.232), (0.05616, -0.2823, -1.232), (0.1102, -0.2659, -1.232), (0.1599, -0.2393, -1.232), (0.2035, -0.2035, -1.232), (0.2393, -0.1599, -1.232), (0.2659, -0.1102, -1.232), (0.2823, -0.05616, -1.232), (0.2878, -3.573e-07, -1.232), (0.2823, 0.05616, -1.232), (0.2659, 0.1102, -1.232), (0.2393, 0.1599, -1.232), (0.2035, 0.2035, -1.232), (0.1305, 0.1305, -1.382), (0.1534, 0.1025, -1.382), (0.1705, 0.07062, -1.382), (0.181, 0.036, -1.382), (0.1845, -3.393e-07, -1.382), (0.181, -0.036, -1.382), (0.1705, -0.07062, -1.382), (0.1534, -0.1025, -1.382), (0.1305, -0.1305, -1.382), (0.1025, -0.1534, -1.382), (0.07062, -0.1705, -1.382), (0.036, -0.181, -1.382), (-3.575e-07, -0.1845, -1.382), (-0.036, -0.181, -1.382), (-0.07062, -0.1705, -1.382), (-0.1025, -0.1534, -1.382), (-0.1305, -0.1305, -1.382), (-0.1534, -0.1025, -1.382), (-0.1705, -0.07062, -1.382), (-0.181, -0.036, -1.382), (-0.1845, -1.75e-07, -1.382), (-0.181, 0.036, -1.382), (-0.1705, 0.07062, -1.382), (-0.1534, 0.1025, -1.382), (-0.1305, 0.1305, -1.382), (-0.1025, 0.1534, -1.382), (-0.07062, 0.1705, -1.382), (-0.036, 0.181, -1.382), (-1.104e-09, 0.1845, -1.382), (0.036, 0.181, -1.382), (0.07062, 0.1705, -1.382), (0.1025, 0.1534, -1.382), (-2.544e-07, -3.248e-07, -1.415), (0.03417, 0.05114, -1.415), (0.02354, 0.05683, -1.415), (0.012, 0.06033, -1.415), (-1.556e-07, 0.06151, -1.415), (-0.012, 0.06033, -1.415), (-0.02354, 0.05683, -1.415), (-0.03417, 0.05114, -1.415), (-0.04349, 0.04349, -1.415), (-0.05114, 0.03417, -1.415), (-0.05683, 0.02354, -1.415), (-0.06033, 0.012, -1.415), (-0.06151, -2.654e-07, -1.415), (-0.06033, -0.012, -1.415), (-0.05683, -0.02354, -1.415), (-0.05114, -0.03417, -1.415), (-0.04349, -0.04349, -1.415), (-0.03417, -0.05114, -1.415), (-0.02354, -0.05683, -1.415), (-0.012, -0.06033, -1.415), (-2.744e-07, -0.06151, -1.415), (0.012, -0.06033, -1.415), (0.02354, -0.05683, -1.415), (0.03417, -0.05114, -1.415), (0.04349, -0.04349, -1.415), (0.05114, -0.03417, -1.415), (0.05683, -0.02354, -1.415), (0.06033, -0.012, -1.415), (0.06151, -3.202e-07, -1.415), (0.06033, 0.012, -1.415), (0.05683, 0.02354, -1.415), (0.05114, 0.03417, -1.415), (0.04349, 0.04349, -1.415), (0.1726, 0.2583, 1.145), (0.1189, 0.2871, 1.145), (0.06061, 0.3047, 1.145), (-2.592e-06, 0.3107, 1.145), (-0.06062, 0.3047, 1.145), (-0.1189, 0.287, 1.145), (-0.1726, 0.2583, 1.145), (-0.2197, 0.2197, 1.145), (-0.2583, 0.1726, 1.145), (-0.2871, 0.1189, 1.145), (-0.3047, 0.06061, 1.145), (-0.3107, -1.661e-06, 1.145), (-0.3047, -0.06062, 1.145), (-0.287, -0.1189, 1.145), (-0.2583, -0.1726, 1.145), (-0.2197, -0.2197, 1.145), (-0.1726, -0.2583, 1.145), (-0.1189, -0.2871, 1.145), (-0.06061, -0.3047, 1.145), (-4.149e-08, -0.3107, 1.145), (0.06061, -0.3047, 1.145), (0.1189, -0.2871, 1.145), (0.1726, -0.2583, 1.145), (0.2197, -0.2197, 1.145), (0.2583, -0.1726, 1.145), (0.287, -0.1189, 1.145), (0.3047, -0.06062, 1.145), (0.3107, -1.083e-06, 1.145), (0.3047, 0.06061, 1.145), (0.287, 0.1189, 1.145), (0.2583, 0.1726, 1.145), (0.2197, 0.2197, 1.145)], [], [(0, 32, 33, 1), (1, 33, 34, 2), (2, 34, 35, 3), (3, 35, 36, 4), (4, 36, 37, 5), (5, 37, 38, 6), (6, 38, 39, 7), (7, 39, 40, 8), (8, 40, 41, 9), (9, 41, 42, 10), (10, 42, 43, 11), (11, 43, 44, 12), (12, 44, 45, 13), (13, 45, 46, 14), (14, 46, 47, 15), (15, 47, 48, 16), (16, 48, 49, 17), (17, 49, 50, 18), (18, 50, 51, 19), (19, 51, 52, 20), (20, 52, 53, 21), (21, 53, 54, 22), (22, 54, 55, 23), (23, 55, 56, 24), (24, 56, 57, 25), (25, 57, 58, 26), (26, 58, 59, 27), (27, 59, 60, 28), (28, 60, 61, 29), (29, 61, 62, 30), (30, 62, 63, 31), (32, 0, 31, 63), (31, 0, 95, 64), (30, 31, 64, 65), (29, 30, 65, 66), (28, 29, 66, 67), (27, 28, 67, 68), (26, 27, 68, 69), (25, 26, 69, 70), (24, 25, 70, 71), (23, 24, 71, 72), (22, 23, 72, 73), (21, 22, 73, 74), (20, 21, 74, 75), (19, 20, 75, 76), (18, 19, 76, 77), (17, 18, 77, 78), (16, 17, 78, 79), (15, 16, 79, 80), (14, 15, 80, 81), (13, 14, 81, 82), (12, 13, 82, 83), (11, 12, 83, 84), (10, 11, 84, 85), (9, 10, 85, 86), (8, 9, 86, 87), (7, 8, 87, 88), (6, 7, 88, 89), (5, 6, 89, 90), (4, 5, 90, 91), (3, 4, 91, 92), (2, 3, 92, 93), (1, 2, 93, 94), (0, 1, 94, 95), (95, 94, 97, 96), (94, 93, 98, 97), (93, 92, 99, 98), (92, 91, 100, 99), (91, 90, 101, 100), (90, 89, 102, 101), (89, 88, 103, 102), (88, 87, 104, 103), (87, 86, 105, 104), (86, 85, 106, 105), (85, 84, 107, 106), (84, 83, 108, 107), (83, 82, 109, 108), (82, 81, 110, 109), (81, 80, 111, 110), (80, 79, 112, 111), (79, 78, 113, 112), (78, 77, 114, 113), (77, 76, 115, 114), (76, 75, 116, 115), (75, 74, 117, 116), (74, 73, 118, 117), (73, 72, 119, 118), (72, 71, 120, 119), (71, 70, 121, 120), (70, 69, 122, 121), (69, 68, 123, 122), (68, 67, 124, 123), (67, 66, 125, 124), (66, 65, 126, 125), (65, 64, 127, 126), (64, 95, 96, 127), (127, 96, 160, 129), (126, 127, 129, 130), (125, 126, 130, 131), (124, 125, 131, 132), (123, 124, 132, 133), (122, 123, 133, 134), (121, 122, 134, 135), (120, 121, 135, 136), (119, 120, 136, 137), (118, 119, 137, 138), (117, 118, 138, 139), (116, 117, 139, 140), (115, 116, 140, 141), (114, 115, 141, 142), (113, 114, 142, 143), (112, 113, 143, 144), (111, 112, 144, 145), (110, 111, 145, 146), (109, 110, 146, 147), (108, 109, 147, 148), (107, 108, 148, 149), (106, 107, 149, 150), (105, 106, 150, 151), (104, 105, 151, 152), (103, 104, 152, 153), (102, 103, 153, 154), (101, 102, 154, 155), (100, 101, 155, 156), (99, 100, 156, 157), (98, 99, 157, 158), (97, 98, 158, 159), (96, 97, 159, 160), (128, 160, 159), (128, 159, 158), (128, 158, 157), (128, 157, 156), (128, 156, 155), (128, 155, 154), (128, 154, 153), (128, 153, 152), (128, 152, 151), (128, 151, 150), (128, 150, 149), (128, 149, 148), (128, 148, 147), (128, 147, 146), (128, 146, 145), (128, 145, 144), (128, 144, 143), (128, 143, 142), (128, 142, 141), (128, 141, 140), (128, 140, 139), (128, 139, 138), (128, 138, 137), (128, 137, 136), (128, 136, 135), (128, 135, 134), (128, 134, 133), (128, 133, 132), (128, 132, 131), (128, 131, 130), (128, 130, 129), (129, 160, 128), (32, 63, 161, 192), (63, 62, 162, 161), (62, 61, 163, 162), (61, 60, 164, 163), (60, 59, 165, 164), (59, 58, 166, 165), (58, 57, 167, 166), (57, 56, 168, 167), (56, 55, 169, 168), (55, 54, 170, 169), (54, 53, 171, 170), (53, 52, 172, 171), (52, 51, 173, 172), (51, 50, 174, 173), (50, 49, 175, 174), (49, 48, 176, 175), (48, 47, 177, 176), (47, 46, 178, 177), (46, 45, 179, 178), (45, 44, 180, 179), (44, 43, 181, 180), (43, 42, 182, 181), (42, 41, 183, 182), (41, 40, 184, 183), (40, 39, 185, 184), (39, 38, 186, 185), (38, 37, 187, 186), (37, 36, 188, 187), (36, 35, 189, 188), (35, 34, 190, 189), (34, 33, 191, 190), (33, 32, 192, 191)])
me_cylinder.materials.append(mat_material_001)
me_cylinder.use_remesh_preserve_volume = False
me_cylinder.use_remesh_preserve_attributes = False
me_cylinder.use_mirror_vertex_groups = False
me_cylinder.update()

# ---- objects
ob_cameraliquid = bpy.data.objects.new('CameraLiquid', cam_camera_002)
ob_cylinder_003 = bpy.data.objects.new('Cylinder.003', me_cylinder_003)
ob_cameraback = bpy.data.objects.new('CameraBack', cam_camera_001)
ob_sphere_001 = bpy.data.objects.new('Sphere.001', me_sphere_001)
ob_lamp_002 = bpy.data.objects.new('Lamp.002', light_spot_002)
ob_cylinder_002 = bpy.data.objects.new('Cylinder.002', me_cylinder_002)
ob_lamp_001 = bpy.data.objects.new('Lamp.001', light_spot_001)
ob_object = bpy.data.objects.new('Object', me_cylinder)
ob_lamp = bpy.data.objects.new('Lamp', light_spot)
ob_camerafront = bpy.data.objects.new('CameraFront', cam_camera)

# ---- transforms, parenting, visibility, modifiers, constraints
ob_cameraliquid.location = (-11.6, -12.0, 1.244)
ob_cameraliquid.rotation_euler = (1.571, 0.0, 0.0)
ob_cameraliquid.lock_rotations_4d = False
ob_cameraliquid.empty_display_type = 'ARROWS'
ob_cameraliquid.color = (0.0, 0.0, 0.0, 0.0)
ob_cameraliquid.display_type = 'WIRE'
ob_cameraliquid.lineart.crease_threshold = 0.0
ob_cylinder_003.location = (-11.6, 0.0, 0.0)
ob_cylinder_003.lock_rotations_4d = False
ob_cylinder_003.empty_display_type = 'ARROWS'
ob_cylinder_003.lineart.crease_threshold = 0.0
_m = ob_cylinder_003.modifiers.new('Subsurf', 'SUBSURF')
_m.uv_smooth = 'PRESERVE_CORNERS'
_m.quality = 2
_m.show_only_control_edges = False
ob_cameraback.location = (0.001517, -12.0, 1.244)
ob_cameraback.rotation_euler = (1.571, 0.0, 0.0)
ob_cameraback.lock_rotations_4d = False
ob_cameraback.empty_display_type = 'ARROWS'
ob_cameraback.color = (0.0, 0.0, 0.0, 0.0)
ob_cameraback.display_type = 'WIRE'
ob_cameraback.lineart.crease_threshold = 0.0
ob_sphere_001.location = (0.001069, 0.003421, 1.022)
ob_sphere_001.lock_rotations_4d = False
ob_sphere_001.empty_display_type = 'ARROWS'
ob_sphere_001.lineart.crease_threshold = 0.0
ob_lamp_002.location = (-9.984, -62.85, -17.89)
ob_lamp_002.rotation_euler = (0.6503, 0.05522, 1.866)
ob_lamp_002.lock_rotations_4d = False
ob_lamp_002.empty_display_type = 'ARROWS'
ob_lamp_002.color = (0.0, 0.0, 0.0, 0.0)
ob_lamp_002.lineart.crease_threshold = 0.0
ob_cylinder_002.location = (0.0001902, 0.0003542, 1.039)
ob_cylinder_002.rotation_euler = (0.0, -0.0, -0.3491)
ob_cylinder_002.lock_rotations_4d = False
ob_cylinder_002.empty_display_type = 'ARROWS'
ob_cylinder_002.lineart.crease_threshold = 0.0
ob_lamp_001.location = (-17.5, -46.69, 9.31)
ob_lamp_001.rotation_euler = (0.6503, 0.05522, 1.866)
ob_lamp_001.lock_rotations_4d = False
ob_lamp_001.empty_display_type = 'ARROWS'
ob_lamp_001.color = (0.0, 0.0, 0.0, 0.0)
ob_lamp_001.lineart.crease_threshold = 0.0
ob_object.location = (0.0, 0.0, 0.0)
ob_object.lock_rotations_4d = False
ob_object.empty_display_type = 'ARROWS'
ob_object.lineart.crease_threshold = 0.0
_m = ob_object.modifiers.new('Subsurf', 'SUBSURF')
_m.uv_smooth = 'PRESERVE_CORNERS'
_m.quality = 2
_m.show_only_control_edges = False
ob_lamp.location = (8.792, -4.899, 2.272)
ob_lamp.rotation_euler = (0.6503, 0.05522, 1.866)
ob_lamp.lock_rotations_4d = False
ob_lamp.empty_display_type = 'ARROWS'
ob_lamp.color = (0.0, 0.0, 0.0, 0.0)
ob_lamp.lineart.crease_threshold = 0.0
ob_camerafront.location = (0.001517, -12.0, 1.244)
ob_camerafront.rotation_euler = (1.571, 0.0, 0.0)
ob_camerafront.lock_rotations_4d = False
ob_camerafront.empty_display_type = 'ARROWS'
ob_camerafront.color = (0.0, 0.0, 0.0, 0.0)
ob_camerafront.display_type = 'WIRE'
ob_camerafront.lineart.crease_threshold = 0.0

# ---- collection membership
col_collection_1.objects.link(ob_cameraliquid)
col_collection_1.objects.link(ob_cylinder_003)
col_collection_1.objects.link(ob_cameraback)
col_collection_1.objects.link(ob_sphere_001)
col_collection_1.objects.link(ob_lamp_002)
col_collection_1.objects.link(ob_cylinder_002)
col_collection_1.objects.link(ob_lamp_001)
col_collection_1.objects.link(ob_object)
col_collection_1.objects.link(ob_lamp)
col_collection_1.objects.link(ob_camerafront)

# ---- scene / render settings (as saved in the file)
scene.camera = ob_camerafront
scene.frame_start = 1; scene.frame_end = 1; scene.frame_set(1)
scene.render.engine = 'BLENDER_EEVEE_NEXT'
scene.render.image_settings.compression = 90
scene.render.resolution_x = 300
scene.render.resolution_y = 200
scene.render.pixel_aspect_x = 100.0
scene.render.pixel_aspect_y = 100.0
scene.render.fps = 25
scene.render.dither_intensity = 0.0
scene.render.use_compositing = False
scene.render.use_sequencer = False
scene.render.bake_margin = 2
scene.render.bake_bias = 0.0
scene.render.use_stamp_time = False
scene.render.use_stamp_date = False
scene.render.use_stamp_frame = False
scene.render.use_stamp_camera = False
scene.render.use_stamp_scene = False
scene.render.use_stamp_filename = False
scene.render.use_stamp_render_time = False
scene.render.stamp_font_size = 0
scene.cycles.use_denoising = False
scene.cycles.samples = 10
scene.cycles.sampling_pattern = 'TABULATED_SOBOL'
scene.cycles.light_sampling_threshold = 0.0
scene.cycles.use_adaptive_sampling = False
scene.cycles.use_light_tree = False
scene.cycles.blur_glossy = 0.0
scene.cycles.volume_bounces = 1
scene.cycles.pixel_filter_type = 'GAUSSIAN'
scene.cycles.sample_clamp_indirect = 0.0
scene.view_settings.view_transform = 'Raw'
bpy.context.view_layer.update()
